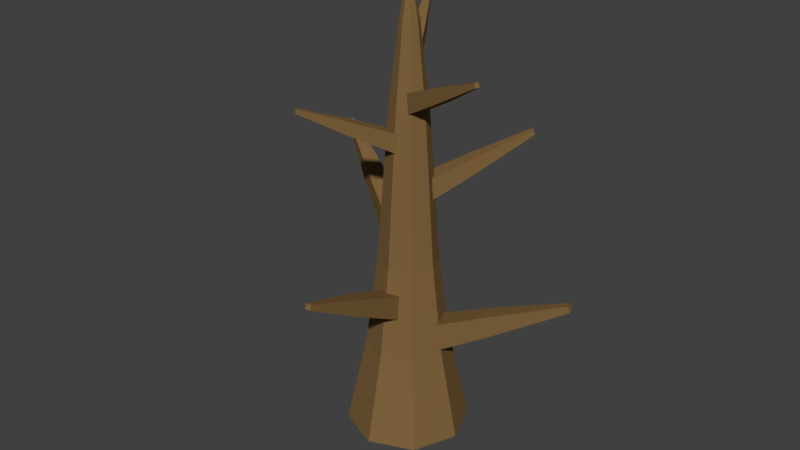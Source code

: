 # Source: PineTree_10.blend  (saved by Blender 2.79.0; exported with 4.5.12 LTS)
import bpy
from mathutils import Matrix  # noqa: F401  (used for matrix-valued properties, if any)

bpy.ops.wm.read_factory_settings(use_empty=True)
scene = bpy.context.scene
scene.name = 'Scene'

# ---- collections
col_collection_1 = bpy.data.collections.new('Collection 1'); scene.collection.children.link(col_collection_1)

# ---- materials (node trees are filled in below, after node groups)
mat_trunk = bpy.data.materials.new('Trunk')
mat_trunk.alpha_threshold = 0.0
mat_trunk.use_transparent_shadow = False
mat_trunk.diffuse_color = (0.214, 0.126, 0.04736, 1.0)
mat_trunk.roughness = 0.5

# ---- material node trees

# ---- world
world_world = bpy.data.worlds.new('World'); scene.world = world_world
world_world.color = (0.05088, 0.05088, 0.05088)
world_world.use_sun_shadow = False
world_world.sun_shadow_jitter_overblur = 0.0
world_world.cycles.sampling_method = 'MANUAL'

# ---- meshes
me_cube = bpy.data.meshes.new('Cube')
me_cube.from_pydata([(-0.04808, -0.04901, -0.004707), (-0.003227, -0.03268, 0.2826), (-0.04808, 0.04901, -0.004707), (-0.002455, 0.03348, 0.2826), (0.0471, -0.04901, 0.003202), (0.06102, -0.03348, 0.2879), (0.0471, 0.04901, 0.003202), (0.06179, 0.03268, 0.288), (0.04699, -0.01102, 0.5568), (0.04695, 0.01097, 0.5568), (0.06834, -0.01097, 0.5586), (0.06829, 0.01102, 0.5586)], [], [(0, 1, 3, 2), (2, 3, 7, 6), (6, 7, 5, 4), (4, 5, 1, 0), (2, 6, 4, 0), (5, 7, 11, 10), (11, 9, 8, 10), (3, 1, 8, 9), (1, 5, 10, 8), (7, 3, 9, 11)])
me_cube.materials.append(mat_trunk)
me_cube.use_remesh_preserve_volume = False
me_cube.use_remesh_preserve_attributes = False
me_cube.use_mirror_vertex_groups = False
me_cube.update()
me_cylinder = bpy.data.meshes.new('Cylinder')
me_cylinder.from_pydata([(-8.795e-09, 0.3316, -0.007433), (-5.124e-09, 0.1612, 0.9739), (0.2345, 0.2345, -0.007433), (0.114, 0.114, 0.9739), (0.3316, -1.151e-08, -0.007433), (0.1612, -3.435e-09, 0.9739), (0.2345, -0.2345, -0.007433), (0.114, -0.114, 0.9739), (-3.779e-08, -0.3316, -0.007433), (-1.922e-08, -0.1612, 0.9739), (-0.2345, -0.2345, -0.007433), (-0.114, -0.114, 0.9739), (-0.3316, 6.941e-09, -0.007433), (-0.1612, 5.536e-09, 0.9739), (-0.2345, 0.2345, -0.007433), (-0.114, 0.114, 0.9739), (-2.635e-09, 0.2252, 0.4832), (0.1593, 0.1593, 0.4832), (0.2252, -8.38e-09, 0.4832), (0.1593, -0.1593, 0.4832), (-2.233e-08, -0.2252, 0.4832), (-0.1593, -0.1593, 0.4832), (-0.2252, 4.151e-09, 0.4832), (-0.1593, 0.1593, 0.4832), (-1.255e-07, 0.101, 1.803), (0.07145, 0.07145, 1.803), (0.101, -1.299e-09, 1.803), (0.07145, -0.07145, 1.803), (-1.344e-07, -0.101, 1.803), (-0.07145, -0.07145, 1.803), (-0.101, 4.323e-09, 1.803), (-0.07145, 0.07145, 1.803), (-1.273e-07, 0.05059, 2.243), (0.03578, 0.03578, 2.243), (0.05059, 2.173e-09, 2.243), (0.03578, -0.03578, 2.243), (-1.317e-07, -0.05059, 2.243), (-0.03578, -0.03578, 2.243), (-0.05059, 4.988e-09, 2.243), (-0.03578, 0.03578, 2.243), (-1.298e-07, 0.001839, 2.501), (0.0013, 0.0013, 2.501), (0.001839, 1.752e-09, 2.501), (0.0013, -0.0013, 2.501), (-1.299e-07, -0.001839, 2.501), (-0.001301, -0.0013, 2.501), (-0.001839, 1.854e-09, 2.501), (-0.001301, 0.0013, 2.501)], [], [(16, 1, 3, 17), (17, 3, 5, 18), (18, 5, 7, 19), (19, 7, 9, 20), (20, 9, 11, 21), (21, 11, 13, 22), (7, 5, 26, 27), (22, 13, 15, 23), (23, 15, 1, 16), (0, 2, 4, 6, 8, 10, 12, 14), (14, 23, 16, 0), (12, 22, 23, 14), (10, 21, 22, 12), (8, 20, 21, 10), (6, 19, 20, 8), (4, 18, 19, 6), (2, 17, 18, 4), (0, 16, 17, 2), (28, 27, 35, 36), (13, 11, 29, 30), (9, 7, 27, 28), (15, 13, 30, 31), (5, 3, 25, 26), (11, 9, 28, 29), (1, 15, 31, 24), (3, 1, 24, 25), (26, 25, 33, 34), (31, 30, 38, 39), (29, 28, 36, 37), (27, 26, 34, 35), (25, 24, 32, 33), (24, 31, 39, 32), (30, 29, 37, 38), (33, 32, 40, 41), (41, 40, 47, 46, 45, 44, 43, 42), (32, 39, 47, 40), (38, 37, 45, 46), (36, 35, 43, 44), (34, 33, 41, 42), (39, 38, 46, 47), (37, 36, 44, 45), (35, 34, 42, 43)])
me_cylinder.materials.append(mat_trunk)
me_cylinder.use_remesh_preserve_volume = False
me_cylinder.use_remesh_preserve_attributes = False
me_cylinder.use_mirror_vertex_groups = False
me_cylinder.update()
me_cube_001 = bpy.data.meshes.new('Cube.001')
me_cube_001.from_pydata([(-0.06688, -0.06817, -0.006547), (-0.004488, -0.04546, 0.3931), (-0.06688, 0.06817, -0.006547), (-0.003415, 0.04657, 0.3931), (0.06552, -0.06817, 0.004454), (0.08488, -0.04657, 0.4005), (0.06552, 0.06817, 0.004454), (0.08596, 0.04546, 0.4006), (0.06537, -0.01532, 0.7746), (0.0653, 0.01526, 0.7745), (0.09506, -0.01526, 0.777), (0.095, 0.01532, 0.777)], [], [(0, 1, 3, 2), (2, 3, 7, 6), (6, 7, 5, 4), (4, 5, 1, 0), (2, 6, 4, 0), (5, 7, 11, 10), (11, 9, 8, 10), (3, 1, 8, 9), (1, 5, 10, 8), (7, 3, 9, 11)])
me_cube_001.materials.append(mat_trunk)
me_cube_001.use_remesh_preserve_volume = False
me_cube_001.use_remesh_preserve_attributes = False
me_cube_001.use_mirror_vertex_groups = False
me_cube_001.update()
me_cube_002 = bpy.data.meshes.new('Cube.002')
me_cube_002.from_pydata([(-0.06052, -0.06168, -0.005924), (-0.004061, -0.04114, 0.3556), (-0.06052, 0.06168, -0.005924), (-0.00309, 0.04214, 0.3557), (0.05928, -0.06168, 0.00403), (0.0768, -0.04214, 0.3624), (0.05928, 0.06168, 0.00403), (0.07777, 0.04114, 0.3624), (0.05915, -0.01386, 0.7008), (0.05909, 0.0138, 0.7008), (0.08601, -0.0138, 0.7031), (0.08595, 0.01386, 0.7031)], [], [(0, 1, 3, 2), (2, 3, 7, 6), (6, 7, 5, 4), (4, 5, 1, 0), (2, 6, 4, 0), (5, 7, 11, 10), (11, 9, 8, 10), (3, 1, 8, 9), (1, 5, 10, 8), (7, 3, 9, 11)])
me_cube_002.materials.append(mat_trunk)
me_cube_002.use_remesh_preserve_volume = False
me_cube_002.use_remesh_preserve_attributes = False
me_cube_002.use_mirror_vertex_groups = False
me_cube_002.update()
me_cube_003 = bpy.data.meshes.new('Cube.003')
me_cube_003.from_pydata([(-0.06688, -0.06817, -0.006547), (-0.004488, -0.04546, 0.3931), (-0.06688, 0.06817, -0.006547), (-0.003415, 0.04657, 0.3931), (0.06552, -0.06817, 0.004454), (0.08488, -0.04657, 0.4005), (0.06552, 0.06817, 0.004454), (0.08596, 0.04546, 0.4006), (0.06537, -0.01532, 0.7746), (0.0653, 0.01526, 0.7745), (0.09506, -0.01526, 0.777), (0.095, 0.01532, 0.777)], [], [(0, 1, 3, 2), (2, 3, 7, 6), (6, 7, 5, 4), (4, 5, 1, 0), (2, 6, 4, 0), (5, 7, 11, 10), (11, 9, 8, 10), (3, 1, 8, 9), (1, 5, 10, 8), (7, 3, 9, 11)])
me_cube_003.materials.append(mat_trunk)
me_cube_003.use_remesh_preserve_volume = False
me_cube_003.use_remesh_preserve_attributes = False
me_cube_003.use_mirror_vertex_groups = False
me_cube_003.update()
me_cube_004 = bpy.data.meshes.new('Cube.004')
me_cube_004.from_pydata([(-0.0492, -0.05015, -0.004816), (-0.003301, -0.03344, 0.2891), (-0.0492, 0.05015, -0.004816), (-0.002512, 0.03426, 0.2892), (0.04819, -0.05015, 0.003276), (0.06244, -0.03426, 0.2946), (0.04819, 0.05015, 0.003276), (0.06323, 0.03344, 0.2946), (0.04808, -0.01127, 0.5697), (0.04803, 0.01122, 0.5697), (0.06992, -0.01122, 0.5715), (0.06988, 0.01127, 0.5715)], [], [(0, 1, 3, 2), (2, 3, 7, 6), (6, 7, 5, 4), (4, 5, 1, 0), (2, 6, 4, 0), (5, 7, 11, 10), (11, 9, 8, 10), (3, 1, 8, 9), (1, 5, 10, 8), (7, 3, 9, 11)])
me_cube_004.materials.append(mat_trunk)
me_cube_004.use_remesh_preserve_volume = False
me_cube_004.use_remesh_preserve_attributes = False
me_cube_004.use_mirror_vertex_groups = False
me_cube_004.update()
me_cube_005 = bpy.data.meshes.new('Cube.005')
me_cube_005.from_pydata([(-0.05505, -0.05611, -0.005389), (-0.003694, -0.03742, 0.3235), (-0.05505, 0.05611, -0.005389), (-0.002811, 0.03833, 0.3236), (0.05392, -0.05611, 0.003666), (0.06986, -0.03833, 0.3296), (0.05392, 0.05611, 0.003666), (0.07074, 0.03742, 0.3297), (0.0538, -0.01261, 0.6375), (0.05375, 0.01256, 0.6375), (0.07824, -0.01256, 0.6395), (0.07819, 0.01261, 0.6395)], [], [(0, 1, 3, 2), (2, 3, 7, 6), (6, 7, 5, 4), (4, 5, 1, 0), (2, 6, 4, 0), (5, 7, 11, 10), (11, 9, 8, 10), (3, 1, 8, 9), (1, 5, 10, 8), (7, 3, 9, 11)])
me_cube_005.materials.append(mat_trunk)
me_cube_005.use_remesh_preserve_volume = False
me_cube_005.use_remesh_preserve_attributes = False
me_cube_005.use_mirror_vertex_groups = False
me_cube_005.update()
me_cube_006 = bpy.data.meshes.new('Cube.006')
me_cube_006.from_pydata([(-0.06688, -0.06817, -0.006547), (-0.004488, -0.04546, 0.3931), (-0.06688, 0.06817, -0.006547), (-0.003415, 0.04657, 0.3931), (0.06552, -0.06817, 0.004454), (0.08488, -0.04657, 0.4005), (0.06552, 0.06817, 0.004454), (0.08596, 0.04546, 0.4006), (0.06537, -0.01532, 0.7746), (0.0653, 0.01526, 0.7745), (0.09506, -0.01526, 0.777), (0.095, 0.01532, 0.777)], [], [(0, 1, 3, 2), (2, 3, 7, 6), (6, 7, 5, 4), (4, 5, 1, 0), (2, 6, 4, 0), (5, 7, 11, 10), (11, 9, 8, 10), (3, 1, 8, 9), (1, 5, 10, 8), (7, 3, 9, 11)])
me_cube_006.materials.append(mat_trunk)
me_cube_006.use_remesh_preserve_volume = False
me_cube_006.use_remesh_preserve_attributes = False
me_cube_006.use_mirror_vertex_groups = False
me_cube_006.update()

# ---- objects
ob_branch_001 = bpy.data.objects.new('Branch.001', me_cube)
ob_trunk = bpy.data.objects.new('Trunk', me_cylinder)
ob_branch_002 = bpy.data.objects.new('Branch.002', me_cube_001)
ob_branch_003 = bpy.data.objects.new('Branch.003', me_cube_002)
ob_branch_004 = bpy.data.objects.new('Branch.004', me_cube_003)
ob_branch_005 = bpy.data.objects.new('Branch.005', me_cube_004)
ob_branch_006 = bpy.data.objects.new('Branch.006', me_cube_005)
ob_branch = bpy.data.objects.new('Branch', me_cube_006)

# ---- transforms, parenting, visibility, modifiers, constraints
ob_branch_001.location = (0.0107, -0.02322, 2.0)
ob_branch_001.rotation_euler = (0.0, -1.226, -1.096)
ob_branch_001.lineart.crease_threshold = 0.0
ob_trunk.location = (0.0, 0.0, 0.0)
ob_trunk.lineart.crease_threshold = 0.0
ob_branch_002.location = (-0.1065, 0.04198, 1.096)
ob_branch_002.rotation_euler = (0.0, -1.226, -0.4969)
ob_branch_002.lineart.crease_threshold = 0.0
ob_branch_003.location = (-0.003538, 0.0, 1.325)
ob_branch_003.rotation_euler = (0.0, -1.226, -2.265)
ob_branch_003.lineart.crease_threshold = 0.0
ob_branch_004.location = (-0.003538, -0.1081, 0.7443)
ob_branch_004.rotation_euler = (0.0, -1.226, -4.612)
ob_branch_004.lineart.crease_threshold = 0.0
ob_branch_005.location = (-0.02064, -0.06492, 1.637)
ob_branch_005.rotation_euler = (0.0, -1.226, 1.138)
ob_branch_005.lineart.crease_threshold = 0.0
ob_branch_006.location = (-0.003538, 0.0, 1.818)
ob_branch_006.rotation_euler = (0.0, -1.226, -3.493)
ob_branch_006.lineart.crease_threshold = 0.0
ob_branch.location = (-0.006627, 0.0, 0.4859)
ob_branch.rotation_euler = (0.0, -1.226, -2.912)
ob_branch.scale = (1.261, 1.261, 1.261)
ob_branch.lineart.crease_threshold = 0.0

# ---- collection membership
col_collection_1.objects.link(ob_branch_001)
col_collection_1.objects.link(ob_trunk)
col_collection_1.objects.link(ob_branch_002)
col_collection_1.objects.link(ob_branch_003)
col_collection_1.objects.link(ob_branch_004)
col_collection_1.objects.link(ob_branch_005)
col_collection_1.objects.link(ob_branch_006)
col_collection_1.objects.link(ob_branch)

# ---- scene / render settings (as saved in the file)
scene.frame_start = 1; scene.frame_end = 250; scene.frame_set(2)
scene.render.engine = 'BLENDER_EEVEE_NEXT'
scene.render.resolution_percentage = 50
scene.render.dither_intensity = 0.0
scene.cycles.use_denoising = False
scene.cycles.samples = 128
scene.cycles.sampling_pattern = 'TABULATED_SOBOL'
scene.cycles.use_adaptive_sampling = False
scene.cycles.use_light_tree = False
scene.cycles.blur_glossy = 0.0
scene.cycles.sample_clamp_indirect = 0.0
scene.view_settings.view_transform = 'Standard'
bpy.context.view_layer.update()

# ---- added for rendering (the .blend has no active camera and no usable light): camera, sun
cam_auto = bpy.data.cameras.new('AutoCamera')
cam_auto.lens = 50.0
cam_auto.sensor_width = 36.0
cam_auto.clip_end = 1000.0
ob_auto_camera = bpy.data.objects.new('AutoCamera', cam_auto)
scene.collection.objects.link(ob_auto_camera)
ob_auto_camera.location = (3.18743, -3.89354, 3.7421)
ob_auto_camera.rotation_euler = (1.09748, -7.21219e-08, 0.694738)
scene.camera = ob_auto_camera
light_auto_sun = bpy.data.lights.new('AutoSun', 'SUN')
light_auto_sun.energy = 3.0
light_auto_sun.angle = 0.0523599
ob_auto_sun = bpy.data.objects.new('AutoSun', light_auto_sun)
scene.collection.objects.link(ob_auto_sun)
ob_auto_sun.rotation_euler = (0.872665, 0.174533, 0.523599)
bpy.context.view_layer.update()
